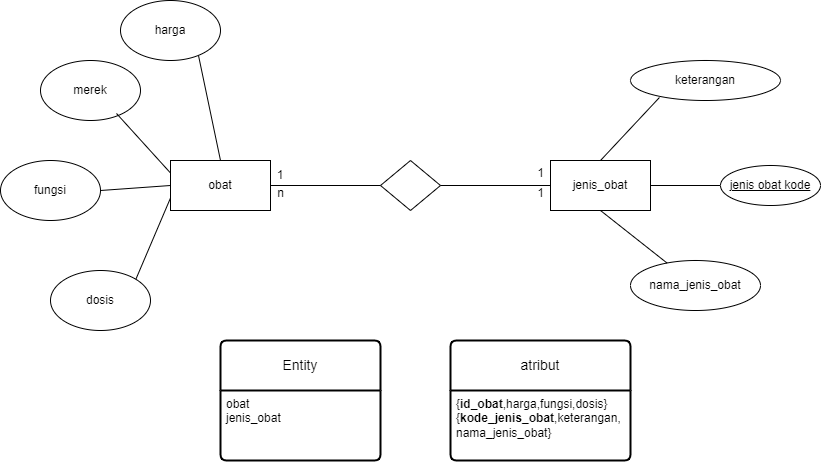

The diagram above was exported from draw.io. Its source (the exported page's mxGraphModel, read from the mxfile embedded in the PNG):
<mxGraphModel dx="954" dy="592" grid="1" gridSize="10" guides="1" tooltips="1" connect="1" arrows="1" fold="1" page="1" pageScale="1" pageWidth="850" pageHeight="1100" math="0" shadow="0">
  <root>
    <mxCell id="0" />
    <mxCell id="1" parent="0" />
    <mxCell id="lwEjbNjNZ1tUw1AasSqA-1" value="obat" style="html=1;dashed=0;whiteSpace=wrap;" vertex="1" parent="1">
      <mxGeometry x="180" y="280" width="100" height="50" as="geometry" />
    </mxCell>
    <mxCell id="lwEjbNjNZ1tUw1AasSqA-2" value="" style="shape=rhombus;html=1;dashed=0;whiteSpace=wrap;perimeter=rhombusPerimeter;" vertex="1" parent="1">
      <mxGeometry x="390" y="280" width="60" height="50" as="geometry" />
    </mxCell>
    <mxCell id="lwEjbNjNZ1tUw1AasSqA-3" value="jenis_obat" style="html=1;dashed=0;whiteSpace=wrap;" vertex="1" parent="1">
      <mxGeometry x="560" y="280" width="100" height="50" as="geometry" />
    </mxCell>
    <mxCell id="lwEjbNjNZ1tUw1AasSqA-9" value="" style="endArrow=none;html=1;rounded=0;entryX=0;entryY=0.5;entryDx=0;entryDy=0;exitX=1;exitY=0.5;exitDx=0;exitDy=0;" edge="1" parent="1" source="lwEjbNjNZ1tUw1AasSqA-2" target="lwEjbNjNZ1tUw1AasSqA-3">
      <mxGeometry width="50" height="50" relative="1" as="geometry">
        <mxPoint x="400" y="330" as="sourcePoint" />
        <mxPoint x="450" y="280" as="targetPoint" />
      </mxGeometry>
    </mxCell>
    <mxCell id="lwEjbNjNZ1tUw1AasSqA-10" value="" style="endArrow=none;html=1;rounded=0;exitX=1;exitY=0.5;exitDx=0;exitDy=0;entryX=0;entryY=0.5;entryDx=0;entryDy=0;" edge="1" parent="1" source="lwEjbNjNZ1tUw1AasSqA-1" target="lwEjbNjNZ1tUw1AasSqA-2">
      <mxGeometry width="50" height="50" relative="1" as="geometry">
        <mxPoint x="400" y="330" as="sourcePoint" />
        <mxPoint x="450" y="280" as="targetPoint" />
      </mxGeometry>
    </mxCell>
    <mxCell id="lwEjbNjNZ1tUw1AasSqA-11" value="harga" style="ellipse;whiteSpace=wrap;html=1;" vertex="1" parent="1">
      <mxGeometry x="130" y="120" width="100" height="60" as="geometry" />
    </mxCell>
    <mxCell id="lwEjbNjNZ1tUw1AasSqA-12" value="merek" style="ellipse;whiteSpace=wrap;html=1;" vertex="1" parent="1">
      <mxGeometry x="50" y="180" width="100" height="60" as="geometry" />
    </mxCell>
    <mxCell id="lwEjbNjNZ1tUw1AasSqA-13" value="dosis" style="ellipse;whiteSpace=wrap;html=1;" vertex="1" parent="1">
      <mxGeometry x="60" y="390" width="100" height="60" as="geometry" />
    </mxCell>
    <mxCell id="lwEjbNjNZ1tUw1AasSqA-14" value="fungsi" style="ellipse;whiteSpace=wrap;html=1;" vertex="1" parent="1">
      <mxGeometry x="10" y="280" width="100" height="60" as="geometry" />
    </mxCell>
    <mxCell id="lwEjbNjNZ1tUw1AasSqA-15" value="" style="endArrow=none;html=1;rounded=0;exitX=0.78;exitY=0.917;exitDx=0;exitDy=0;exitPerimeter=0;entryX=0.5;entryY=0;entryDx=0;entryDy=0;" edge="1" parent="1" source="lwEjbNjNZ1tUw1AasSqA-11" target="lwEjbNjNZ1tUw1AasSqA-1">
      <mxGeometry width="50" height="50" relative="1" as="geometry">
        <mxPoint x="400" y="330" as="sourcePoint" />
        <mxPoint x="450" y="280" as="targetPoint" />
      </mxGeometry>
    </mxCell>
    <mxCell id="lwEjbNjNZ1tUw1AasSqA-16" value="" style="endArrow=none;html=1;rounded=0;exitX=0.76;exitY=0.883;exitDx=0;exitDy=0;exitPerimeter=0;entryX=0;entryY=0.25;entryDx=0;entryDy=0;" edge="1" parent="1" source="lwEjbNjNZ1tUw1AasSqA-12" target="lwEjbNjNZ1tUw1AasSqA-1">
      <mxGeometry width="50" height="50" relative="1" as="geometry">
        <mxPoint x="400" y="330" as="sourcePoint" />
        <mxPoint x="450" y="280" as="targetPoint" />
      </mxGeometry>
    </mxCell>
    <mxCell id="lwEjbNjNZ1tUw1AasSqA-17" value="" style="endArrow=none;html=1;rounded=0;exitX=1;exitY=0.5;exitDx=0;exitDy=0;entryX=0;entryY=0.5;entryDx=0;entryDy=0;" edge="1" parent="1" source="lwEjbNjNZ1tUw1AasSqA-14" target="lwEjbNjNZ1tUw1AasSqA-1">
      <mxGeometry width="50" height="50" relative="1" as="geometry">
        <mxPoint x="400" y="330" as="sourcePoint" />
        <mxPoint x="450" y="280" as="targetPoint" />
      </mxGeometry>
    </mxCell>
    <mxCell id="lwEjbNjNZ1tUw1AasSqA-18" value="" style="endArrow=none;html=1;rounded=0;exitX=1;exitY=0;exitDx=0;exitDy=0;entryX=0;entryY=0.75;entryDx=0;entryDy=0;" edge="1" parent="1" source="lwEjbNjNZ1tUw1AasSqA-13" target="lwEjbNjNZ1tUw1AasSqA-1">
      <mxGeometry width="50" height="50" relative="1" as="geometry">
        <mxPoint x="400" y="330" as="sourcePoint" />
        <mxPoint x="450" y="280" as="targetPoint" />
      </mxGeometry>
    </mxCell>
    <mxCell id="lwEjbNjNZ1tUw1AasSqA-20" value="keterangan" style="ellipse;whiteSpace=wrap;html=1;" vertex="1" parent="1">
      <mxGeometry x="640" y="180" width="150" height="40" as="geometry" />
    </mxCell>
    <mxCell id="lwEjbNjNZ1tUw1AasSqA-22" value="nama_jenis_obat" style="ellipse;whiteSpace=wrap;html=1;" vertex="1" parent="1">
      <mxGeometry x="640" y="380" width="130" height="50" as="geometry" />
    </mxCell>
    <mxCell id="lwEjbNjNZ1tUw1AasSqA-24" value="" style="endArrow=none;html=1;rounded=0;entryX=0.5;entryY=1;entryDx=0;entryDy=0;" edge="1" parent="1" source="lwEjbNjNZ1tUw1AasSqA-22" target="lwEjbNjNZ1tUw1AasSqA-3">
      <mxGeometry width="50" height="50" relative="1" as="geometry">
        <mxPoint x="400" y="330" as="sourcePoint" />
        <mxPoint x="450" y="280" as="targetPoint" />
      </mxGeometry>
    </mxCell>
    <mxCell id="lwEjbNjNZ1tUw1AasSqA-25" value="" style="endArrow=none;html=1;rounded=0;exitX=0;exitY=0.5;exitDx=0;exitDy=0;entryX=1;entryY=0.5;entryDx=0;entryDy=0;" edge="1" parent="1" source="lwEjbNjNZ1tUw1AasSqA-28" target="lwEjbNjNZ1tUw1AasSqA-3">
      <mxGeometry width="50" height="50" relative="1" as="geometry">
        <mxPoint x="710" y="305" as="sourcePoint" />
        <mxPoint x="450" y="280" as="targetPoint" />
      </mxGeometry>
    </mxCell>
    <mxCell id="lwEjbNjNZ1tUw1AasSqA-26" value="" style="endArrow=none;html=1;rounded=0;exitX=0.193;exitY=0.925;exitDx=0;exitDy=0;exitPerimeter=0;entryX=0.5;entryY=0;entryDx=0;entryDy=0;" edge="1" parent="1" source="lwEjbNjNZ1tUw1AasSqA-20" target="lwEjbNjNZ1tUw1AasSqA-3">
      <mxGeometry width="50" height="50" relative="1" as="geometry">
        <mxPoint x="400" y="330" as="sourcePoint" />
        <mxPoint x="450" y="280" as="targetPoint" />
      </mxGeometry>
    </mxCell>
    <mxCell id="lwEjbNjNZ1tUw1AasSqA-28" value="jenis obat kode" style="ellipse;whiteSpace=wrap;html=1;align=center;fontStyle=4;" vertex="1" parent="1">
      <mxGeometry x="730" y="285" width="100" height="40" as="geometry" />
    </mxCell>
    <mxCell id="lwEjbNjNZ1tUw1AasSqA-30" value="1" style="text;html=1;align=center;verticalAlign=middle;whiteSpace=wrap;rounded=0;" vertex="1" parent="1">
      <mxGeometry x="260" y="280" width="60" height="30" as="geometry" />
    </mxCell>
    <mxCell id="lwEjbNjNZ1tUw1AasSqA-45" value="n" style="text;html=1;align=center;verticalAlign=middle;resizable=0;points=[];autosize=1;strokeColor=none;fillColor=none;" vertex="1" parent="1">
      <mxGeometry x="275" y="298" width="30" height="30" as="geometry" />
    </mxCell>
    <mxCell id="lwEjbNjNZ1tUw1AasSqA-46" value="1" style="text;html=1;align=center;verticalAlign=middle;resizable=0;points=[];autosize=1;strokeColor=none;fillColor=none;" vertex="1" parent="1">
      <mxGeometry x="535" y="278" width="30" height="30" as="geometry" />
    </mxCell>
    <mxCell id="lwEjbNjNZ1tUw1AasSqA-47" value="1" style="text;html=1;align=center;verticalAlign=middle;resizable=0;points=[];autosize=1;strokeColor=none;fillColor=none;" vertex="1" parent="1">
      <mxGeometry x="535" y="298" width="30" height="30" as="geometry" />
    </mxCell>
    <mxCell id="lwEjbNjNZ1tUw1AasSqA-48" value="Entity" style="swimlane;childLayout=stackLayout;horizontal=1;startSize=50;horizontalStack=0;rounded=1;fontSize=14;fontStyle=0;strokeWidth=2;resizeParent=0;resizeLast=1;shadow=0;dashed=0;align=center;arcSize=4;whiteSpace=wrap;html=1;" vertex="1" parent="1">
      <mxGeometry x="230" y="460" width="160" height="120" as="geometry" />
    </mxCell>
    <mxCell id="lwEjbNjNZ1tUw1AasSqA-49" value="obat&lt;div&gt;jenis_obat&lt;/div&gt;" style="align=left;strokeColor=none;fillColor=none;spacingLeft=4;fontSize=12;verticalAlign=top;resizable=0;rotatable=0;part=1;html=1;" vertex="1" parent="lwEjbNjNZ1tUw1AasSqA-48">
      <mxGeometry y="50" width="160" height="70" as="geometry" />
    </mxCell>
    <mxCell id="lwEjbNjNZ1tUw1AasSqA-50" value="atribut" style="swimlane;childLayout=stackLayout;horizontal=1;startSize=50;horizontalStack=0;rounded=1;fontSize=14;fontStyle=0;strokeWidth=2;resizeParent=0;resizeLast=1;shadow=0;dashed=0;align=center;arcSize=4;whiteSpace=wrap;html=1;" vertex="1" parent="1">
      <mxGeometry x="460" y="460" width="180" height="120" as="geometry" />
    </mxCell>
    <mxCell id="lwEjbNjNZ1tUw1AasSqA-51" value="{&lt;b&gt;id_obat&lt;/b&gt;,harga,fungsi,dosis}&lt;div&gt;{&lt;b&gt;kode_jenis_obat&lt;/b&gt;,keterangan,&lt;/div&gt;&lt;div&gt;nama_jenis_obat}&lt;br&gt;&lt;div&gt;&lt;br&gt;&lt;/div&gt;&lt;/div&gt;" style="align=left;strokeColor=none;fillColor=none;spacingLeft=4;fontSize=12;verticalAlign=top;resizable=0;rotatable=0;part=1;html=1;" vertex="1" parent="lwEjbNjNZ1tUw1AasSqA-50">
      <mxGeometry y="50" width="180" height="70" as="geometry" />
    </mxCell>
  </root>
</mxGraphModel>